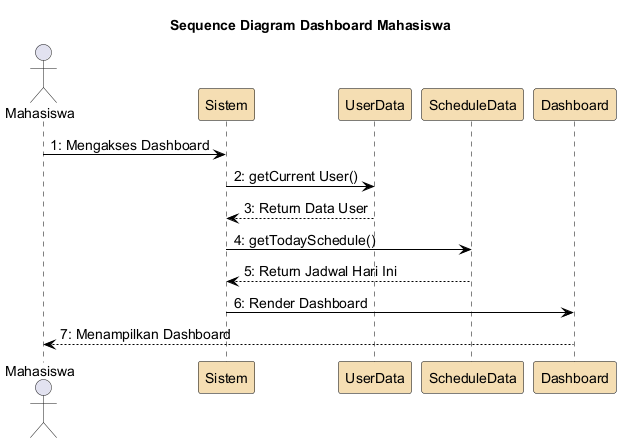

The diagram above was rendered by PlantUML. Its source (embedded in the PNG):
@startuml
skinparam backgroundColor White
skinparam ParticipantBorderColor Black
skinparam SequenceLifeLineBorderColor Black
skinparam ArrowColor Black
skinparam defaultFontSize 14
skinparam ParticipantBackgroundColor #F5DEB3

title Sequence Diagram Dashboard Mahasiswa

actor Mahasiswa
participant "Sistem" as sistem
participant "UserData" as user
participant "ScheduleData" as schedule
participant "Dashboard" as dashboard

Mahasiswa -> sistem : 1: Mengakses Dashboard
sistem -> user : 2: getCurrent User()
user --> sistem : 3: Return Data User
sistem -> schedule : 4: getTodaySchedule()
schedule --> sistem : 5: Return Jadwal Hari Ini
sistem -> dashboard : 6: Render Dashboard
dashboard --> Mahasiswa : 7: Menampilkan Dashboard

@enduml